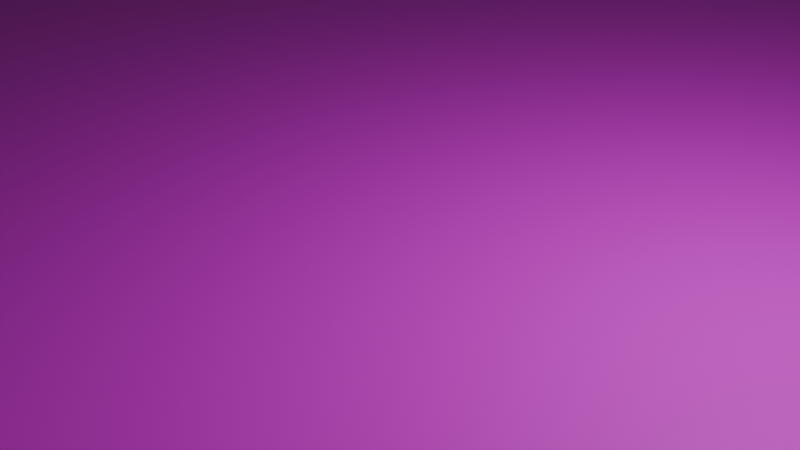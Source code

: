 # Source: TestMap4.blend  (saved by Blender 4.3.34; exported with 4.5.12 LTS)
import bpy
from mathutils import Matrix  # noqa: F401  (used for matrix-valued properties, if any)

bpy.ops.wm.read_factory_settings(use_empty=True)
scene = bpy.context.scene
scene.name = 'Scene'

# ---- collections
col_collection = bpy.data.collections.new('Collection'); scene.collection.children.link(col_collection)

# ---- images (referenced by path relative to the original .blend; pixels are not part of the script)
import os
ASSET_DIR = os.environ.get("B2B_ASSET_DIR", "")  # directory of the original .blend (textures are referenced by path, not embedded)
HERE = os.path.dirname(os.path.abspath(__file__))  # packed textures are extracted next to this script under _unpacked/

def load_image(name, relpath, width, height, colorspace="sRGB"):
    """Load a texture the original file referenced (path relative to the .blend, or extracted next to this script)."""
    p = next((c for c in (os.path.join(HERE, relpath), os.path.join(ASSET_DIR, relpath)) if relpath and os.path.exists(c)), "")
    if p:
        img = bpy.data.images.load(p, check_existing=True)
        img.name = name
    else:  # same state as the original file: an image datablock whose file is absent (Cycles renders it pink)
        img = bpy.data.images.new(name, width, height)
        img.source = "FILE"
        img.filepath = "//" + (relpath or name)
    img.colorspace_settings.name = colorspace
    return img
img_map1body2_png = load_image('map1Body2.png', 'map1Body2.png', 1024, 1024, 'sRGB')

# ---- materials (node trees are filled in below, after node groups)
mat_material = bpy.data.materials.new('Material')
mat_material.alpha_threshold = 0.0
mat_material.roughness = 0.5
mat_material.line_color = (0.0, 0.0, 0.0, 1.0)

# ---- material node trees
mat_material.use_nodes = True; mat_material.node_tree.nodes.clear()
_N = mat_material.node_tree.nodes; _L = mat_material.node_tree.links
n0 = _N.new('ShaderNodeOutputMaterial'); n0.name = 'Material Output'; n0.location = (300, 300)
n1 = _N.new('ShaderNodeBsdfPrincipled'); n1.name = 'Principled BSDF'; n1.location = (10, 300)
n1.inputs[3].default_value = 1.45
n2 = _N.new('ShaderNodeTexImage'); n2.name = '画像テクスチャ'; n2.location = (-280, 280)
n2.image = img_map1body2_png
_L.new(n1.outputs[0], n0.inputs[0])
_L.new(n2.outputs[0], n1.inputs[0])
n0.is_active_output = True

# ---- world
world_world = bpy.data.worlds.new('World'); scene.world = world_world
world_world.use_nodes = True; world_world.node_tree.nodes.clear()
_N = world_world.node_tree.nodes; _L = world_world.node_tree.links
n0 = _N.new('ShaderNodeOutputWorld'); n0.name = 'World Output'; n0.location = (300, 300)
n1 = _N.new('ShaderNodeBackground'); n1.name = 'Background'; n1.location = (10, 300)
n1.inputs[0].default_value = (0.05088, 0.05088, 0.05088, 1.0)
_L.new(n1.outputs[0], n0.inputs[0])
n0.is_active_output = True
world_world.color = (0.05088, 0.05088, 0.05088)
world_world.sun_shadow_jitter_overblur = 0.0

# ---- cameras
cam_camera = bpy.data.cameras.new('Camera')
cam_camera.clip_end = 100.0
cam_camera.ortho_scale = 7.314

# ---- lights
light_light = bpy.data.lights.new('Light', 'POINT')
light_light.energy = 1000.0
light_light.shadow_soft_size = 0.1

# ---- meshes
me_cube = bpy.data.meshes.new('Cube')
me_cube.from_pydata([(22.35, 22.09, -0.03904), (22.35, 22.09, -8.055), (22.35, -22.09, -0.03904), (22.35, -22.09, -8.055), (-21.97, 22.09, -0.03904), (-21.97, 22.09, -8.055), (-21.97, -22.09, -0.03904), (-21.97, -22.09, -8.055)], [], [(0, 4, 6, 2), (3, 2, 6, 7), (7, 6, 4, 5), (5, 1, 3, 7), (1, 0, 2, 3), (5, 4, 0, 1)])
_uv = me_cube.uv_layers.new(name='UVMap')
_uv.uv.foreach_set('vector', [-0.005066, -0.005066, 0.9999, -0.005066, 0.9999, 0.9999, -0.005066, 0.9999, 0.4197, -0.01455, 0.5855, -0.01455, 0.5855, 1.084, 0.4197, 1.084, 0.3934, 0.03512, 0.6307, 0.03512, 0.6307, 0.9993, 0.3934, 0.9993, 0.004413, -0.00591, 1.011, -0.00591, 1.011, 1.001, 0.004413, 1.001, 0.4354, -0.01666, 0.6359, -0.01666, 0.6359, 1.011, 0.4354, 1.011, 0.3093, -0.01377, 0.6769, -0.01377, 0.6769, 1.0, 0.3093, 1.0])
me_cube.materials.append(mat_material)
me_cube.use_mirror_vertex_groups = False
me_cube.update()
arm_001 = bpy.data.armatures.new('アーマチュア.001')  # bones are not reproduced

# ---- objects
ob_cube = bpy.data.objects.new('Cube', me_cube)
ob_light = bpy.data.objects.new('Light', light_light)
ob_camera = bpy.data.objects.new('Camera', cam_camera)
ob_x = bpy.data.objects.new('アーマチュア', arm_001)

# ---- transforms, parenting, visibility, modifiers, constraints
ob_cube.location = (0.0, 0.0, 0.0)
ob_cube.lock_rotations_4d = False
ob_cube.empty_display_type = 'ARROWS'
ob_cube.lineart.crease_threshold = 0.0
ob_light.location = (4.076, 1.005, 5.904)
ob_light.rotation_euler = (0.6503, 0.05522, 1.866)
ob_light.lock_rotations_4d = False
ob_light.empty_display_type = 'ARROWS'
ob_light.color = (0.0, 0.0, 0.0, 0.0)
ob_light.lineart.crease_threshold = 0.0
ob_camera.location = (7.359, -6.926, 4.958)
ob_camera.rotation_euler = (1.109, 0.0, 0.8149)
ob_camera.lock_rotations_4d = False
ob_camera.empty_display_type = 'ARROWS'
ob_camera.color = (0.0, 0.0, 0.0, 0.0)
ob_camera.display_type = 'WIRE'
ob_camera.lineart.crease_threshold = 0.0
ob_x.location = (0.0, 0.0, 0.0)

# ---- collection membership
col_collection.objects.link(ob_cube)
col_collection.objects.link(ob_light)
col_collection.objects.link(ob_camera)
col_collection.objects.link(ob_x)

# ---- scene / render settings (as saved in the file)
scene.camera = ob_camera
scene.frame_start = 1; scene.frame_end = 250; scene.frame_set(1)
scene.render.engine = 'BLENDER_EEVEE_NEXT'
bpy.context.view_layer.update()
